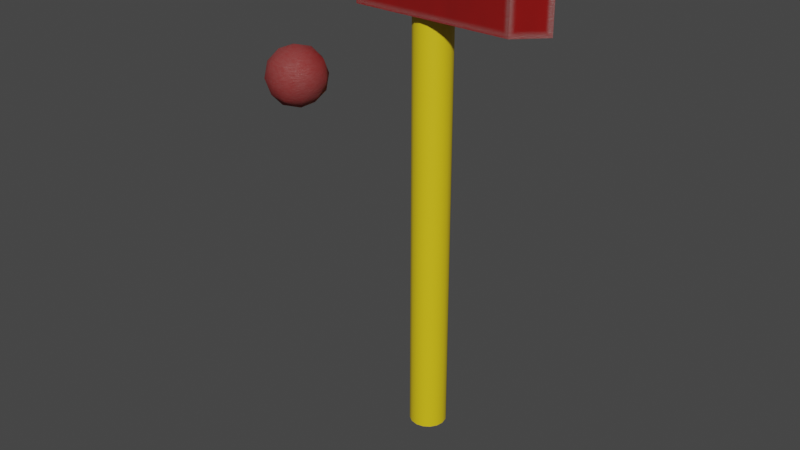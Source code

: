# Source: axe.blend  (saved by Blender 3.4.6; exported with 4.5.12 LTS)
import bpy
from mathutils import Matrix  # noqa: F401  (used for matrix-valued properties, if any)

bpy.ops.wm.read_factory_settings(use_empty=True)
scene = bpy.context.scene
scene.name = 'Scene'

# ---- materials (node trees are filled in below, after node groups)
mat_head = bpy.data.materials.new('head')
mat_handle = bpy.data.materials.new('handle')

# ---- node groups
ng_auto_smooth = bpy.data.node_groups.new('Auto Smooth', 'GeometryNodeTree')
_s = ng_auto_smooth.interface.new_socket(name='Geometry', in_out='OUTPUT', socket_type='NodeSocketGeometry')
_s = ng_auto_smooth.interface.new_socket(name='Geometry', in_out='INPUT', socket_type='NodeSocketGeometry')
_s = ng_auto_smooth.interface.new_socket(name='Angle', in_out='INPUT', socket_type='NodeSocketFloat')
_s.subtype = 'ANGLE'
_s.min_value = 0.0
_s.max_value = 3.142
ng_auto_smooth.is_modifier = True
_N = ng_auto_smooth.nodes; _L = ng_auto_smooth.links
n0 = _N.new('NodeGroupOutput'); n0.name = 'Group Output'; n0.location = (480, -100)
n1 = _N.new('NodeGroupInput'); n1.name = 'Group Input'; n1.location = (-420, -300)
n2 = _N.new('NodeGroupInput'); n2.name = 'Group Input.001'; n2.location = (-60, -100)
n3 = _N.new('GeometryNodeSetShadeSmooth'); n3.name = 'Set Shade Smooth'; n3.location = (120, -100)
n3.domain = 'EDGE'
n4 = _N.new('GeometryNodeSetShadeSmooth'); n4.name = 'Set Shade Smooth.001'; n4.location = (300, -100)
n5 = _N.new('GeometryNodeInputMeshEdgeAngle'); n5.name = 'Edge Angle'; n5.location = (-420, -220)
n6 = _N.new('GeometryNodeInputEdgeSmooth'); n6.name = 'Is Edge Smooth'; n6.location = (-60, -160)
n7 = _N.new('GeometryNodeInputShadeSmooth'); n7.name = 'Is Face Smooth'; n7.location = (-240, -340)
n8 = _N.new('FunctionNodeBooleanMath'); n8.name = 'Boolean Math'; n8.location = (-60, -220)
n9 = _N.new('FunctionNodeCompare'); n9.name = 'Compare'; n9.location = (-240, -180)
n9.operation = 'LESS_EQUAL'
_L.new(n5.outputs[0], n9.inputs[0])
_L.new(n4.outputs[0], n0.inputs[0])
_L.new(n1.outputs[1], n9.inputs[1])
_L.new(n9.outputs[0], n8.inputs[0])
_L.new(n7.outputs[0], n8.inputs[1])
_L.new(n2.outputs[0], n3.inputs[0])
_L.new(n6.outputs[0], n3.inputs[1])
_L.new(n3.outputs[0], n4.inputs[0])
_L.new(n8.outputs[0], n3.inputs[2])
n0.is_active_output = True

# ---- material node trees
mat_head.use_nodes = True; mat_head.node_tree.nodes.clear()
_N = mat_head.node_tree.nodes; _L = mat_head.node_tree.links
n0 = _N.new('ShaderNodeOutputMaterial'); n0.name = 'Material Output'; n0.location = (300, 300)
n1 = _N.new('ShaderNodeBevel'); n1.name = 'Bevel'; n1.location = (583, 311)
n1.samples = 16
n2 = _N.new('ShaderNodeNewGeometry'); n2.name = 'Geometry'; n2.location = (589, 563)
n3 = _N.new('ShaderNodeVectorMath'); n3.name = 'Vector Math'; n3.location = (783, 489)
n3.operation = 'DOT_PRODUCT'
n4 = _N.new('ShaderNodeTexNoise'); n4.name = 'Noise Texture'; n4.location = (-1017, 396)
n4.inputs[2].default_value = 8.9
n5 = _N.new('ShaderNodeMix'); n5.name = 'Mix'; n5.location = (-824, 426)
n5.data_type = 'RGBA'
n5.inputs[6].default_value = (0.3048, 0.0007999, 0.0, 1.0)
n5.inputs[7].default_value = (0.1933, 0.0006491, 0.0, 1.0)
n6 = _N.new('ShaderNodeBevel'); n6.name = 'Bevel.002'; n6.location = (-1810, -571)
n7 = _N.new('ShaderNodeBevel'); n7.name = 'Bevel.001'; n7.location = (-1800, -419)
n7.samples = 8
n8 = _N.new('ShaderNodeValue'); n8.name = 'Value'; n8.location = (-2073, -502)
n8.outputs[0].default_value = 0.3
n9 = _N.new('ShaderNodeVectorMath'); n9.name = 'Vector Math.001'; n9.location = (-1601, -445)
n9.operation = 'SUBTRACT'
n10 = _N.new('ShaderNodeValToRGB'); n10.name = 'ColorRamp'; n10.location = (-1407, -317)
n10.width = 207
while len(n10.color_ramp.elements) > 1: n10.color_ramp.elements.remove(n10.color_ramp.elements[-1])
n10.color_ramp.elements[0].position = 0.0; n10.color_ramp.elements[0].color = (0.0, 0.0, 0.0, 1.0)
_e = n10.color_ramp.elements.new(0.05909); _e.color = (1.0, 1.0, 1.0, 1.0)
n11 = _N.new('ShaderNodeMix'); n11.name = 'Mix.002'; n11.location = (-1043, -293)
n11.data_type = 'RGBA'
n11.inputs[7].default_value = (0.0, 0.0, 0.0, 1.0)
n12 = _N.new('ShaderNodeTexCoord'); n12.name = 'Texture Coordinate'; n12.location = (-1610, -594)
n13 = _N.new('ShaderNodeMapping'); n13.name = 'Mapping'; n13.location = (-1430, -594)
n13.inputs[2].default_value = (0.0, 1.571, 0.0)
n13.inputs[3].default_value = (1.0, 1.0, 43.4)
n14 = _N.new('ShaderNodeTexNoise'); n14.name = 'Noise Texture.001'; n14.location = (-1245, -545)
n14.inputs[2].default_value = 44.5
n14.inputs[4].default_value = 0.4333
n15 = _N.new('ShaderNodeMath'); n15.name = 'Math'; n15.location = (-436, -15)
n15.use_clamp = True
n15.inputs[1].default_value = 0.1
n16 = _N.new('ShaderNodeBump'); n16.name = 'Bump'; n16.location = (-193, -277)
n16.inputs[0].default_value = 0.2
n16.inputs[1].default_value = 1.0
n16.inputs[2].default_value = 1.0
n17 = _N.new('ShaderNodeRGBToBW'); n17.name = 'RGB to BW'; n17.location = (-702, -257)
n18 = _N.new('ShaderNodeInvert'); n18.name = 'Invert'; n18.location = (-433, -214)
n18.inputs[1].default_value = (1.0, 1.0, 1.0, 1.0)
n19 = _N.new('ShaderNodeMix'); n19.name = 'Mix.001'; n19.location = (-512, 261)
n19.data_type = 'RGBA'
n19.inputs[7].default_value = (0.6522, 0.5952, 0.5709, 1.0)
n20 = _N.new('ShaderNodeBsdfPrincipled'); n20.name = 'Principled BSDF'; n20.location = (10, 300)
n20.distribution = 'GGX'
n20.subsurface_method = 'RANDOM_WALK_SKIN'
n20.inputs[3].default_value = 1.45
n20.inputs[27].default_value = (0.0, 0.0, 0.0, 1.0)
n20.inputs[28].default_value = 1.0
_L.new(n4.outputs[1], n5.inputs[0])
_L.new(n2.outputs[1], n3.inputs[0])
_L.new(n1.outputs[0], n3.inputs[1])
_L.new(n7.outputs[0], n9.inputs[0])
_L.new(n6.outputs[0], n9.inputs[1])
_L.new(n19.outputs[2], n20.inputs[0])
_L.new(n8.outputs[0], n7.inputs[0])
_L.new(n8.outputs[0], n6.inputs[0])
_L.new(n9.outputs[0], n10.inputs[0])
_L.new(n17.outputs[0], n19.inputs[0])
_L.new(n17.outputs[0], n15.inputs[0])
_L.new(n5.outputs[2], n19.inputs[6])
_L.new(n10.outputs[0], n11.inputs[6])
_L.new(n11.outputs[2], n17.inputs[0])
_L.new(n14.outputs[0], n11.inputs[0])
_L.new(n13.outputs[0], n14.inputs[0])
_L.new(n12.outputs[0], n13.inputs[0])
_L.new(n15.outputs[0], n20.inputs[1])
_L.new(n17.outputs[0], n18.inputs[0])
_L.new(n18.outputs[0], n20.inputs[2])
_L.new(n16.outputs[0], n20.inputs[5])
_L.new(n18.outputs[0], n16.inputs[3])
_L.new(n20.outputs[0], n0.inputs[0])
n0.is_active_output = True
mat_handle.use_nodes = True; mat_handle.node_tree.nodes.clear()
_N = mat_handle.node_tree.nodes; _L = mat_handle.node_tree.links
n0 = _N.new('ShaderNodeBsdfPrincipled'); n0.name = 'Principled BSDF'; n0.location = (10, 300)
n0.distribution = 'GGX'
n0.subsurface_method = 'RANDOM_WALK_SKIN'
n0.inputs[0].default_value = (0.8, 0.5806, 0.009803, 1.0)
n0.inputs[3].default_value = 1.45
n0.inputs[27].default_value = (0.0, 0.0, 0.0, 1.0)
n0.inputs[28].default_value = 1.0
n1 = _N.new('ShaderNodeOutputMaterial'); n1.name = 'Material Output'; n1.location = (300, 300)
_L.new(n0.outputs[0], n1.inputs[0])
n1.is_active_output = True

# ---- world
world_world = bpy.data.worlds.new('World'); scene.world = world_world
world_world.use_nodes = True; world_world.node_tree.nodes.clear()
_N = world_world.node_tree.nodes; _L = world_world.node_tree.links
n0 = _N.new('ShaderNodeOutputWorld'); n0.name = 'World Output'; n0.location = (300, 300)
n1 = _N.new('ShaderNodeBackground'); n1.name = 'Background'; n1.location = (10, 300)
n1.inputs[0].default_value = (0.05088, 0.05088, 0.05088, 1.0)
_L.new(n1.outputs[0], n0.inputs[0])
n0.is_active_output = True
world_world.color = (0.05088, 0.05088, 0.05088)
world_world.use_sun_shadow = False
world_world.sun_shadow_jitter_overblur = 0.0

# ---- meshes
me_circle = bpy.data.meshes.new('Circle')
me_circle.from_pydata([(1.936e-09, 0.7402, 10.86), (-0.2832, 0.6838, 10.86), (-0.5234, 0.5234, 10.86), (-0.6838, 0.2832, 10.86), (-0.7402, -1.452e-09, 10.86), (-0.6838, -0.2832, 10.86), (-0.5234, -0.5234, 10.86), (-0.2832, -0.6838, 10.86), (1.936e-09, -0.7402, 10.86), (0.2832, -0.6838, 10.86), (0.5234, -0.5234, 10.86), (0.6838, -0.2832, 10.86), (0.7402, -1.452e-09, 10.86), (0.6838, 0.2832, 10.86), (0.5234, 0.5234, 10.86), (0.2832, 0.6838, 10.86), (1.936e-09, 0.7402, -6.001), (-0.2832, 0.6838, -6.001), (-0.5234, 0.5234, -6.001), (-0.6838, 0.2832, -6.001), (-0.7402, -1.452e-09, -6.001), (-0.6838, -0.2832, -6.001), (-0.5234, -0.5234, -6.001), (-0.2832, -0.6838, -6.001), (1.936e-09, -0.7402, -6.001), (0.2832, -0.6838, -6.001), (0.5234, -0.5234, -6.001), (0.6838, -0.2832, -6.001), (0.7402, -1.452e-09, -6.001), (0.6838, 0.2832, -6.001), (0.5234, 0.5234, -6.001), (0.2832, 0.6838, -6.001), (4.759, 0.0, 14.55), (3.759, 1.0, 14.55), (3.759, 1.0, 10.86), (4.759, 0.0, 10.86), (4.759, 0.0, 10.86), (3.759, -1.0, 10.86), (3.759, -1.0, 14.55), (4.759, 0.0, 14.55), (-2.596, 1.0, 14.55), (-2.596, -1.0, 14.55), (-2.596, 1.0, 10.86), (-2.596, -1.0, 10.86), (-1.211, 1.0, 10.86), (1.174, -1.0, 10.86), (-1.211, -1.0, 10.86), (1.174, 1.0, 10.86), (-0.4604, -6.14, 9.113), (0.2632, -6.665, 9.665), (-0.7368, -6.99, 9.665), (-1.355, -6.14, 9.665), (-0.7368, -5.289, 9.665), (0.2632, -5.614, 9.665), (-0.1841, -6.99, 10.56), (-1.184, -6.665, 10.56), (-1.184, -5.614, 10.56), (-0.1841, -5.289, 10.56), (0.434, -6.14, 10.56), (-0.4604, -6.14, 11.11), (-0.6229, -6.64, 9.262), (-0.03512, -6.449, 9.262), (-0.1976, -6.949, 9.587), (0.3902, -6.14, 9.587), (-0.03512, -5.831, 9.262), (-0.9862, -6.14, 9.262), (-1.149, -6.64, 9.587), (-0.6229, -5.64, 9.262), (-1.149, -5.64, 9.587), (-0.1976, -5.331, 9.587), (0.4906, -6.449, 10.11), (0.4906, -5.831, 10.11), (-0.4604, -7.14, 10.11), (0.1273, -6.949, 10.11), (-1.411, -6.449, 10.11), (-1.048, -6.949, 10.11), (-1.048, -5.331, 10.11), (-1.411, -5.831, 10.11), (0.1273, -5.331, 10.11), (-0.4604, -5.14, 10.11), (0.2278, -6.64, 10.64), (-0.7233, -6.949, 10.64), (-1.311, -6.14, 10.64), (-0.7233, -5.331, 10.64), (0.2278, -5.64, 10.64), (-0.298, -6.64, 10.96), (0.06529, -6.14, 10.96), (-0.8858, -6.449, 10.96), (-0.8858, -5.831, 10.96), (-0.298, -5.64, 10.96)], [], [(7, 23, 22, 6), (15, 31, 30, 14), (8, 24, 23, 7), (0, 16, 31, 15), (9, 25, 24, 8), (2, 18, 17, 1), (10, 26, 25, 9), (3, 19, 18, 2), (11, 27, 26, 10), (4, 20, 19, 3), (12, 28, 27, 11), (5, 21, 20, 4), (13, 29, 28, 12), (6, 22, 21, 5), (14, 30, 29, 13), (40, 42, 43, 41), (34, 35, 36, 37), (33, 34, 47), (38, 39, 32, 33), (45, 37, 38), (32, 35, 34, 33), (38, 37, 36, 39), (1, 17, 16, 0), (41, 38, 33, 40), (35, 32, 39, 36), (17, 18, 19, 20, 21, 22, 23, 24, 25, 26, 27, 28, 29, 30, 31, 16), (42, 44, 46, 43), (45, 47, 34, 37), (6, 46, 5), (5, 46, 44, 4), (4, 44, 3), (3, 44, 2), (2, 44, 1), (1, 44, 47, 0), (0, 47, 15), (15, 47, 14), (14, 47, 13), (13, 47, 45, 12), (12, 45, 11), (11, 45, 10), (10, 45, 9), (9, 45, 8), (8, 45, 46, 7), (7, 46, 6), (40, 33, 47, 44), (42, 40, 44), (43, 46, 41), (46, 45, 38, 41), (48, 61, 60), (49, 61, 63), (48, 60, 65), (48, 65, 67), (48, 67, 64), (49, 63, 70), (50, 62, 72), (51, 66, 74), (52, 68, 76), (53, 69, 78), (49, 70, 73), (50, 72, 75), (51, 74, 77), (52, 76, 79), (53, 78, 71), (54, 80, 85), (55, 81, 87), (56, 82, 88), (57, 83, 89), (58, 84, 86), (86, 89, 59), (86, 84, 89), (84, 57, 89), (89, 88, 59), (89, 83, 88), (83, 56, 88), (88, 87, 59), (88, 82, 87), (82, 55, 87), (87, 85, 59), (87, 81, 85), (81, 54, 85), (85, 86, 59), (85, 80, 86), (80, 58, 86), (71, 84, 58), (71, 78, 84), (78, 57, 84), (79, 83, 57), (79, 76, 83), (76, 56, 83), (77, 82, 56), (77, 74, 82), (74, 55, 82), (75, 81, 55), (75, 72, 81), (72, 54, 81), (73, 80, 54), (73, 70, 80), (70, 58, 80), (78, 79, 57), (78, 69, 79), (69, 52, 79), (76, 77, 56), (76, 68, 77), (68, 51, 77), (74, 75, 55), (74, 66, 75), (66, 50, 75), (72, 73, 54), (72, 62, 73), (62, 49, 73), (70, 71, 58), (70, 63, 71), (63, 53, 71), (64, 69, 53), (64, 67, 69), (67, 52, 69), (67, 68, 52), (67, 65, 68), (65, 51, 68), (65, 66, 51), (65, 60, 66), (60, 50, 66), (63, 64, 53), (63, 61, 64), (61, 48, 64), (60, 62, 50), (60, 61, 62), (61, 49, 62)])
me_circle.polygons.foreach_set('use_smooth', [True] * 128)
me_circle.polygons.foreach_set('material_index', [1, 1, 1, 1, 1, 1, 1, 1, 1, 1, 1, 1, 1, 1, 1, 0, 0, 0, 0, 0, 0, 0, 1, 0, 0, 1, 0, 0, 0, 0, 0, 0, 0, 0, 0, 0, 0, 0, 0, 0, 0, 0, 0, 0, 0, 0, 0, 0, 0, 0, 0, 0, 0, 0, 0, 0, 0, 0, 0, 0, 0, 0, 0, 0, 0, 0, 0, 0, 0, 0, 0, 0, 0, 0, 0, 0, 0, 0, 0, 0, 0, 0, 0, 0, 0, 0, 0, 0, 0, 0, 0, 0, 0, 0, 0, 0, 0, 0, 0, 0, 0, 0, 0, 0, 0, 0, 0, 0, 0, 0, 0, 0, 0, 0, 0, 0, 0, 0, 0, 0, 0, 0, 0, 0, 0, 0, 0, 0])
_uv = me_circle.uv_layers.new(name='UVMap')
_uv.uv.foreach_set('vector', [0.0, 0.0, 0.0, 0.0, 0.0, 0.0, 0.0, 0.0, 0.0, 0.0, 0.0, 0.0, 0.0, 0.0, 0.0, 0.0, 0.0, 0.0, 0.0, 0.0, 0.0, 0.0, 0.0, 0.0, 0.0, 0.0, 0.0, 0.0, 0.0, 0.0, 0.0, 0.0, 0.0, 0.0, 0.0, 0.0, 0.0, 0.0, 0.0, 0.0, 0.0, 0.0, 0.0, 0.0, 0.0, 0.0, 0.0, 0.0, 0.0, 0.0, 0.0, 0.0, 0.0, 0.0, 0.0, 0.0, 0.0, 0.0, 0.0, 0.0, 0.0, 0.0, 0.0, 0.0, 0.0, 0.0, 0.0, 0.0, 0.0, 0.0, 0.0, 0.0, 0.0, 0.0, 0.0, 0.0, 0.0, 0.0, 0.0, 0.0, 0.0, 0.0, 0.0, 0.0, 0.0, 0.0, 0.0, 0.0, 0.0, 0.0, 0.0, 0.0, 0.0, 0.0, 0.0, 0.0, 0.0, 0.0, 0.0, 0.0, 0.0, 0.0, 0.0, 0.0, 0.0, 0.0, 0.0, 0.0, 0.0, 0.0, 0.0, 0.0, 0.0, 0.0, 0.0, 0.0, 0.0, 0.0, 0.0, 0.0, 0.625, 0.3067, 0.375, 0.3067, 0.375, 0.9433, 0.625, 0.9433, 0.375, 0.5, 0.375, 0.625, 0.375, 0.625, 0.375, 0.75, 0.625, 0.5, 0.375, 0.5, 0.375, 0.4547, 0.625, 0.75, 0.625, 0.625, 0.625, 0.625, 0.625, 0.5, 0.375, 0.8406, 0.375, 0.75, 0.625, 0.75, 0.625, 0.625, 0.375, 0.625, 0.375, 0.5, 0.625, 0.5, 0.625, 0.75, 0.375, 0.75, 0.375, 0.625, 0.625, 0.625, 0.0, 0.0, 0.0, 0.0, 0.0, 0.0, 0.0, 0.0, 0.8183, 0.75, 0.625, 0.75, 0.625, 0.5, 0.8183, 0.5, 0.375, 0.625, 0.625, 0.625, 0.625, 0.625, 0.375, 0.625, 0.0, 0.0, 0.0, 0.0, 0.0, 0.0, 0.0, 0.0, 0.0, 0.0, 0.0, 0.0, 0.0, 0.0, 0.0, 0.0, 0.0, 0.0, 0.0, 0.0, 0.0, 0.0, 0.0, 0.0, 0.0, 0.0, 0.0, 0.0, 0.0, 0.0, 0.0, 0.0, 0.375, 0.3067, 0.375, 0.3905, 0.375, 0.9014, 0.375, 0.9433, 0.375, 0.8406, 0.375, 0.4547, 0.375, 0.5, 0.375, 0.75, 0.0, 0.0, 0.0, 0.0, 0.0, 0.0, 0.0, 0.0, 0.0, 0.0, 0.0, 0.0, 0.0, 0.0, 0.0, 0.0, 0.0, 0.0, 0.0, 0.0, 0.0, 0.0, 0.0, 0.0, 0.0, 0.0, 0.0, 0.0, 0.0, 0.0, 0.0, 0.0, 0.0, 0.0, 0.0, 0.0, 0.0, 0.0, 0.0, 0.0, 0.0, 0.0, 0.0, 0.0, 0.0, 0.0, 0.0, 0.0, 0.0, 0.0, 0.0, 0.0, 0.0, 0.0, 0.0, 0.0, 0.0, 0.0, 0.0, 0.0, 0.0, 0.0, 0.0, 0.0, 0.0, 0.0, 0.0, 0.0, 0.0, 0.0, 0.0, 0.0, 0.0, 0.0, 0.0, 0.0, 0.0, 0.0, 0.0, 0.0, 0.0, 0.0, 0.0, 0.0, 0.0, 0.0, 0.0, 0.0, 0.0, 0.0, 0.0, 0.0, 0.0, 0.0, 0.0, 0.0, 0.0, 0.0, 0.0, 0.0, 0.0, 0.0, 0.0, 0.0, 0.625, 0.3067, 0.625, 0.5, 0.375, 0.4547, 0.375, 0.3905, 0.375, 0.3067, 0.625, 0.3067, 0.375, 0.3905, 0.375, 0.9433, 0.375, 0.9014, 0.625, 0.9433, 0.375, 0.9014, 0.375, 0.8406, 0.625, 0.75, 0.625, 0.9433, 0.1818, 0.0, 0.2273, 0.07873, 0.1364, 0.07873, 0.2727, 0.1575, 0.3182, 0.07873, 0.3636, 0.1575, 0.9091, 0.0, 0.9545, 0.07873, 0.8636, 0.07873, 0.7273, 0.0, 0.7727, 0.07873, 0.6818, 0.07873, 0.5455, 0.0, 0.5909, 0.07873, 0.5, 0.07873, 0.2727, 0.1575, 0.3636, 0.1575, 0.3182, 0.2362, 0.09091, 0.1575, 0.1818, 0.1575, 0.1364, 0.2362, 0.8182, 0.1575, 0.9091, 0.1575, 0.8636, 0.2362, 0.6364, 0.1575, 0.7273, 0.1575, 0.6818, 0.2362, 0.4545, 0.1575, 0.5455, 0.1575, 0.5, 0.2362, 0.2727, 0.1575, 0.3182, 0.2362, 0.2273, 0.2362, 0.09091, 0.1575, 0.1364, 0.2362, 0.04546, 0.2362, 0.8182, 0.1575, 0.8636, 0.2362, 0.7727, 0.2362, 0.6364, 0.1575, 0.6818, 0.2362, 0.5909, 0.2362, 0.4545, 0.1575, 0.5, 0.2362, 0.4091, 0.2362, 0.1818, 0.3149, 0.2727, 0.3149, 0.2273, 0.3937, 0.0, 0.3149, 0.09091, 0.3149, 0.04546, 0.3937, 0.7273, 0.3149, 0.8182, 0.3149, 0.7727, 0.3937, 0.5455, 0.3149, 0.6364, 0.3149, 0.5909, 0.3937, 0.3636, 0.3149, 0.4545, 0.3149, 0.4091, 0.3937, 0.4091, 0.3937, 0.5, 0.3937, 0.4545, 0.4724, 0.4091, 0.3937, 0.4545, 0.3149, 0.5, 0.3937, 0.4545, 0.3149, 0.5455, 0.3149, 0.5, 0.3937, 0.5909, 0.3937, 0.6818, 0.3937, 0.6364, 0.4724, 0.5909, 0.3937, 0.6364, 0.3149, 0.6818, 0.3937, 0.6364, 0.3149, 0.7273, 0.3149, 0.6818, 0.3937, 0.7727, 0.3937, 0.8636, 0.3937, 0.8182, 0.4724, 0.7727, 0.3937, 0.8182, 0.3149, 0.8636, 0.3937, 0.8182, 0.3149, 0.9091, 0.3149, 0.8636, 0.3937, 0.04546, 0.3937, 0.1364, 0.3937, 0.09091, 0.4724, 0.04546, 0.3937, 0.09091, 0.3149, 0.1364, 0.3937, 0.09091, 0.3149, 0.1818, 0.3149, 0.1364, 0.3937, 0.2273, 0.3937, 0.3182, 0.3937, 0.2727, 0.4724, 0.2273, 0.3937, 0.2727, 0.3149, 0.3182, 0.3937, 0.2727, 0.3149, 0.3636, 0.3149, 0.3182, 0.3937, 0.4091, 0.2362, 0.4545, 0.3149, 0.3636, 0.3149, 0.4091, 0.2362, 0.5, 0.2362, 0.4545, 0.3149, 0.5, 0.2362, 0.5455, 0.3149, 0.4545, 0.3149, 0.5909, 0.2362, 0.6364, 0.3149, 0.5455, 0.3149, 0.5909, 0.2362, 0.6818, 0.2362, 0.6364, 0.3149, 0.6818, 0.2362, 0.7273, 0.3149, 0.6364, 0.3149, 0.7727, 0.2362, 0.8182, 0.3149, 0.7273, 0.3149, 0.7727, 0.2362, 0.8636, 0.2362, 0.8182, 0.3149, 0.8636, 0.2362, 0.9091, 0.3149, 0.8182, 0.3149, 0.04546, 0.2362, 0.09091, 0.3149, 0.0, 0.3149, 0.04546, 0.2362, 0.1364, 0.2362, 0.09091, 0.3149, 0.1364, 0.2362, 0.1818, 0.3149, 0.09091, 0.3149, 0.2273, 0.2362, 0.2727, 0.3149, 0.1818, 0.3149, 0.2273, 0.2362, 0.3182, 0.2362, 0.2727, 0.3149, 0.3182, 0.2362, 0.3636, 0.3149, 0.2727, 0.3149, 0.5, 0.2362, 0.5909, 0.2362, 0.5455, 0.3149, 0.5, 0.2362, 0.5455, 0.1575, 0.5909, 0.2362, 0.5455, 0.1575, 0.6364, 0.1575, 0.5909, 0.2362, 0.6818, 0.2362, 0.7727, 0.2362, 0.7273, 0.3149, 0.6818, 0.2362, 0.7273, 0.1575, 0.7727, 0.2362, 0.7273, 0.1575, 0.8182, 0.1575, 0.7727, 0.2362, 0.8636, 0.2362, 0.9545, 0.2362, 0.9091, 0.3149, 0.8636, 0.2362, 0.9091, 0.1575, 0.9545, 0.2362, 0.9091, 0.1575, 1.0, 0.1575, 0.9545, 0.2362, 0.1364, 0.2362, 0.2273, 0.2362, 0.1818, 0.3149, 0.1364, 0.2362, 0.1818, 0.1575, 0.2273, 0.2362, 0.1818, 0.1575, 0.2727, 0.1575, 0.2273, 0.2362, 0.3182, 0.2362, 0.4091, 0.2362, 0.3636, 0.3149, 0.3182, 0.2362, 0.3636, 0.1575, 0.4091, 0.2362, 0.3636, 0.1575, 0.4545, 0.1575, 0.4091, 0.2362, 0.5, 0.07873, 0.5455, 0.1575, 0.4545, 0.1575, 0.5, 0.07873, 0.5909, 0.07873, 0.5455, 0.1575, 0.5909, 0.07873, 0.6364, 0.1575, 0.5455, 0.1575, 0.6818, 0.07873, 0.7273, 0.1575, 0.6364, 0.1575, 0.6818, 0.07873, 0.7727, 0.07873, 0.7273, 0.1575, 0.7727, 0.07873, 0.8182, 0.1575, 0.7273, 0.1575, 0.8636, 0.07873, 0.9091, 0.1575, 0.8182, 0.1575, 0.8636, 0.07873, 0.9545, 0.07873, 0.9091, 0.1575, 0.9545, 0.07873, 1.0, 0.1575, 0.9091, 0.1575, 0.3636, 0.1575, 0.4091, 0.07873, 0.4545, 0.1575, 0.3636, 0.1575, 0.3182, 0.07873, 0.4091, 0.07873, 0.3182, 0.07873, 0.3636, 0.0, 0.4091, 0.07873, 0.1364, 0.07873, 0.1818, 0.1575, 0.09091, 0.1575, 0.1364, 0.07873, 0.2273, 0.07873, 0.1818, 0.1575, 0.2273, 0.07873, 0.2727, 0.1575, 0.1818, 0.1575])
me_circle.materials.append(mat_head)
me_circle.materials.append(mat_handle)
me_circle.update()

# ---- objects
ob_axe = bpy.data.objects.new('axe', me_circle)

# ---- transforms, parenting, visibility, modifiers, constraints
ob_axe.location = (0.0, 0.0, 0.0)
_m = ob_axe.modifiers.new('Auto Smooth', 'NODES')
_m.node_group = ng_auto_smooth
_gi = [s.identifier for s in ng_auto_smooth.interface.items_tree if s.item_type == 'SOCKET' and s.in_out == 'INPUT']
_m[_gi[1]] = 0.5236  # Angle

# ---- collection membership
scene.collection.objects.link(ob_axe)

# ---- scene / render settings (as saved in the file)
scene.frame_start = 1; scene.frame_end = 250; scene.frame_set(1)
scene.render.engine = 'CYCLES'
scene.cycles.use_denoising = False
scene.cycles.sampling_pattern = 'TABULATED_SOBOL'
scene.cycles.use_light_tree = False
scene.cycles.max_bounces = 8
scene.view_settings.view_transform = 'Filmic'
bpy.context.view_layer.update()

# ---- added for rendering (the .blend has no active camera and no usable light): camera, sun
cam_auto = bpy.data.cameras.new('AutoCamera')
cam_auto.lens = 50.0
cam_auto.sensor_width = 36.0
cam_auto.clip_end = 1000.0
ob_auto_camera = bpy.data.objects.new('AutoCamera', cam_auto)
scene.collection.objects.link(ob_auto_camera)
ob_auto_camera.location = (22.639, -28.9392, 21.5228)
ob_auto_camera.rotation_euler = (1.09748, -7.21219e-08, 0.694738)
scene.camera = ob_auto_camera
light_auto_sun = bpy.data.lights.new('AutoSun', 'SUN')
light_auto_sun.energy = 3.0
light_auto_sun.angle = 0.0523599
ob_auto_sun = bpy.data.objects.new('AutoSun', light_auto_sun)
scene.collection.objects.link(ob_auto_sun)
ob_auto_sun.rotation_euler = (0.872665, 0.174533, 0.523599)
bpy.context.view_layer.update()
